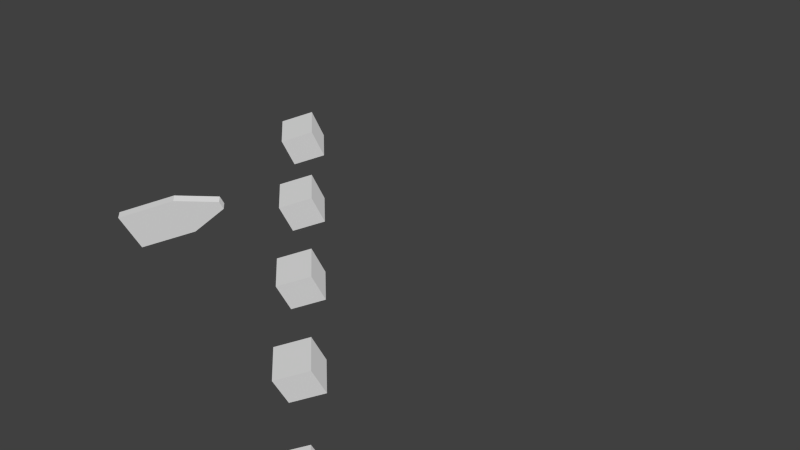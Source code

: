 # Source: mainmenu.blend  (saved by Blender 2.73.0; exported with 4.5.12 LTS)
import bpy
from mathutils import Matrix  # noqa: F401  (used for matrix-valued properties, if any)

bpy.ops.wm.read_factory_settings(use_empty=True)
scene = bpy.context.scene
scene.name = 'Scene'

# ---- collections
col_collection_1 = bpy.data.collections.new('Collection 1'); scene.collection.children.link(col_collection_1)

# ---- world
world_world = bpy.data.worlds.new('World'); scene.world = world_world
world_world.color = (0.05088, 0.05088, 0.05088)
world_world.use_sun_shadow = False
world_world.sun_shadow_jitter_overblur = 0.0
world_world.cycles.sampling_method = 'MANUAL'
world_world.cycles.sample_map_resolution = 256

# ---- cameras
cam_camera = bpy.data.cameras.new('Camera')
cam_camera.clip_end = 100.0
cam_camera.lens = 35.0
cam_camera.sensor_width = 32.0
cam_camera.sensor_height = 18.0
cam_camera.display_size = 2.0
cam_camera.dof.focus_distance = 0.0
cam_camera.dof.aperture_fstop = 128.0

# ---- meshes
me_cube = bpy.data.meshes.new('cube')
me_cube.from_pydata([(-1.0, 1.0, -1.0), (-1.0, -1.0, -1.0), (-1.0, -1.0, 1.0), (1.0, 1.0, -1.0), (1.0, -1.0, -1.0), (1.0, 1.0, 1.0), (1.0, -1.0, 1.0), (-1.0, 1.0, 1.0)], [], [(0, 1, 2), (3, 4, 1), (5, 6, 4), (7, 2, 6), (1, 4, 6), (3, 0, 7), (7, 0, 2), (0, 3, 1), (3, 5, 4), (5, 7, 6), (2, 1, 6), (5, 3, 7)])
_uv = me_cube.uv_layers.new(name='UVMap')
_uv.uv.foreach_set('vector', [0.3333, 0.0, 0.6667, 0.0, 0.6667, 0.3333, 0.0, 0.3333, 0.3333, 0.3333, 0.3333, 0.6667, 0.0, 0.0, 0.3333, 0.0, 0.3333, 0.3333, 0.6667, 0.3333, 0.6667, 0.6667, 0.3333, 0.6667, 1.0, 0.3333, 0.6667, 0.3333, 0.6667, 0.0, 0.3333, 0.6667, 0.3333, 1.0, 0.0, 1.0, 0.3333, 0.3333, 0.3333, 0.0, 0.6667, 0.3333, 0.0, 0.6667, 0.0, 0.3333, 0.3333, 0.6667, 0.0, 0.3333, 0.0, 0.0, 0.3333, 0.3333, 0.3333, 0.3333, 0.6667, 0.3333, 0.3333, 0.6667, 1.0, 0.0, 1.0, 0.3333, 0.6667, 0.0, 0.0, 0.6667, 0.3333, 0.6667, 0.0, 1.0])
me_cube.use_remesh_preserve_volume = False
me_cube.use_remesh_preserve_attributes = False
me_cube.use_mirror_vertex_groups = False
me_cube.update()
me_menuselector = bpy.data.meshes.new('menuselector')
me_menuselector.from_pydata([(-1.0, -0.03564, -0.4539), (-1.0, -0.1943, -0.4539), (-1.0, -0.1943, 0.4539), (0.2008, -0.1943, 0.4539), (0.2008, -0.1943, -0.4539), (1.0, -0.1943, 0.09831), (0.2008, -0.03564, -0.4539), (0.2008, -0.03564, 0.4539), (1.0, -0.03564, -0.09831), (-1.0, -0.03564, 0.4539), (1.0, -0.1943, -0.09831), (1.0, -0.03564, 0.09831)], [], [(0, 1, 2), (3, 4, 5), (6, 4, 1), (7, 8, 6), (9, 2, 3), (10, 4, 6), (3, 5, 11), (11, 5, 10), (9, 0, 2), (4, 3, 2), (4, 10, 5), (2, 1, 4), (0, 6, 1), (0, 9, 7), (6, 0, 7), (7, 11, 8), (7, 9, 3), (8, 10, 6), (7, 3, 11), (8, 11, 10)])
_uv = me_menuselector.uv_layers.new(name='UVMap')
_uv.uv.foreach_set('vector', [0.9308, 0.0, 1.0, 0.0, 1.0, 0.4133, 0.7923, 0.3638, 0.3961, 0.3638, 0.6371, 0.0, 0.8615, 0.3895, 0.9308, 0.3895, 0.9308, 0.9243, 0.0, 0.3638, 0.241, 0.0, 0.3961, 0.3638, 0.7923, 0.0, 0.8615, 0.0, 0.8615, 0.5347, 0.9308, 0.0, 0.9308, 0.3895, 0.8615, 0.3895, 0.8615, 0.5347, 0.8615, 0.9243, 0.7923, 0.9243, 0.0, 0.9105, 0.06924, 0.9105, 0.06924, 1.0, 0.9308, 0.4133, 0.9308, 0.0, 1.0, 0.4133, 0.3961, 0.3638, 0.7923, 0.3638, 0.7923, 0.9105, 0.3961, 0.3638, 0.5513, 0.0, 0.6371, 0.0, 0.7923, 0.9105, 0.3961, 0.9105, 0.3961, 0.3638, 0.8615, 0.9243, 0.8615, 0.3895, 0.9308, 0.9243, 0.3961, 0.9105, 0.0, 0.9105, 0.0, 0.3638, 0.3961, 0.3638, 0.3961, 0.9105, 0.0, 0.3638, 0.0, 0.3638, 0.1552, 0.0, 0.241, 0.0, 0.7923, 0.5347, 0.7923, 0.0, 0.8615, 0.5347, 0.8615, 0.0, 0.9308, 0.0, 0.8615, 0.3895, 0.7923, 0.5347, 0.8615, 0.5347, 0.7923, 0.9243, 0.0, 1.0, 0.0, 0.9105, 0.06924, 1.0])
me_menuselector.use_remesh_preserve_volume = False
me_menuselector.use_remesh_preserve_attributes = False
me_menuselector.use_mirror_vertex_groups = False
me_menuselector.update()

# ---- objects
ob_menuselector_start_level4 = bpy.data.objects.new('menuselector_start_level4', me_cube)
ob_menuselector_start_level3 = bpy.data.objects.new('menuselector_start_level3', me_cube)
ob_menuselector_start_level2 = bpy.data.objects.new('menuselector_start_level2', me_cube)
ob_selector = bpy.data.objects.new('selector', me_menuselector)
ob_camera = bpy.data.objects.new('Camera', cam_camera)
ob_menuselector_exit = bpy.data.objects.new('menuselector_exit', me_cube)
ob_menuselector_start_level1 = bpy.data.objects.new('menuselector_start_level1', me_cube)

# ---- transforms, parenting, visibility, modifiers, constraints
ob_menuselector_start_level4.location = (-1.5, -6.0, -2.647e-07)
ob_menuselector_start_level4.rotation_euler = (1.571, -0.0, 0.0)
ob_menuselector_start_level4.scale = (0.3371, 0.3371, 0.3371)
ob_menuselector_start_level4.lineart.crease_threshold = 0.0
ob_menuselector_start_level3.location = (-1.5, -4.0, -2.647e-07)
ob_menuselector_start_level3.rotation_euler = (1.571, -0.0, 0.0)
ob_menuselector_start_level3.scale = (0.3371, 0.3371, 0.3371)
ob_menuselector_start_level3.lineart.crease_threshold = 0.0
ob_menuselector_start_level2.location = (-1.5, -2.0, 0.0)
ob_menuselector_start_level2.rotation_euler = (1.571, -0.0, 0.0)
ob_menuselector_start_level2.scale = (0.3371, 0.3371, 0.3371)
ob_menuselector_start_level2.lineart.crease_threshold = 0.0
ob_selector.location = (-4.0, 0.0, 0.5)
ob_selector.rotation_euler = (3.142, -0.0, 0.0)
ob_selector.lineart.crease_threshold = 0.0
ob_camera.parent = ob_selector
ob_camera.matrix_parent_inverse = Matrix(((1.0, 0.0, 0.0, 4.0), (0.0, -1.0, -8.742e-08, 4.371e-08), (0.0, 8.742e-08, -1.0, 0.5), (0.0, 0.0, 0.0, 1.0)))
ob_camera.location = (3.242, -12.58, 10.91)
ob_camera.rotation_euler = (0.7627, 0.3209, -0.07325)
ob_camera.lineart.crease_threshold = 0.0
ob_menuselector_exit.location = (-1.5, 2.0, 0.0)
ob_menuselector_exit.rotation_euler = (1.571, -0.0, 0.0)
ob_menuselector_exit.scale = (0.3371, 0.3371, 0.3371)
ob_menuselector_exit.lineart.crease_threshold = 0.0
ob_menuselector_start_level1.location = (-1.5, 0.0, 0.0)
ob_menuselector_start_level1.rotation_euler = (1.571, -0.0, 0.0)
ob_menuselector_start_level1.scale = (0.3371, 0.3371, 0.3371)
ob_menuselector_start_level1.lineart.crease_threshold = 0.0

# ---- collection membership
col_collection_1.objects.link(ob_menuselector_start_level4)
col_collection_1.objects.link(ob_menuselector_start_level3)
col_collection_1.objects.link(ob_menuselector_start_level2)
col_collection_1.objects.link(ob_selector)
col_collection_1.objects.link(ob_camera)
col_collection_1.objects.link(ob_menuselector_exit)
col_collection_1.objects.link(ob_menuselector_start_level1)

# ---- scene / render settings (as saved in the file)
scene.camera = ob_camera
scene.frame_start = 1; scene.frame_end = 250; scene.frame_set(0)
scene.render.engine = 'BLENDER_EEVEE_NEXT'
scene.render.resolution_percentage = 50
scene.render.dither_intensity = 0.0
scene.cycles.use_denoising = False
scene.cycles.samples = 10
scene.cycles.sampling_pattern = 'TABULATED_SOBOL'
scene.cycles.light_sampling_threshold = 0.0
scene.cycles.use_adaptive_sampling = False
scene.cycles.use_light_tree = False
scene.cycles.blur_glossy = 0.0
scene.cycles.pixel_filter_type = 'GAUSSIAN'
scene.cycles.sample_clamp_indirect = 0.0
scene.view_settings.view_transform = 'Standard'
bpy.context.view_layer.update()

# ---- added for rendering (the .blend has no usable light): sun
light_auto_sun = bpy.data.lights.new('AutoSun', 'SUN')
light_auto_sun.energy = 3.0
light_auto_sun.angle = 0.0523599
ob_auto_sun = bpy.data.objects.new('AutoSun', light_auto_sun)
scene.collection.objects.link(ob_auto_sun)
ob_auto_sun.rotation_euler = (0.872665, 0.174533, 0.523599)
bpy.context.view_layer.update()
